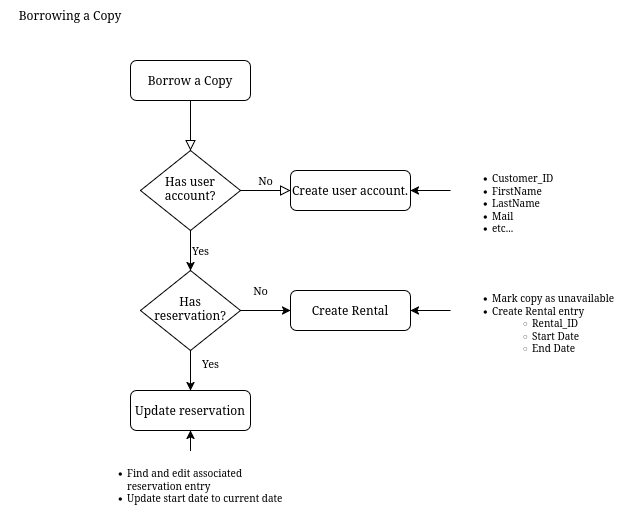

The diagram above was exported from draw.io. Its source (the exported page's mxGraphModel, read from the mxfile embedded in the PNG):
<mxGraphModel dx="815" dy="430" grid="1" gridSize="10" guides="1" tooltips="1" connect="1" arrows="1" fold="1" page="1" pageScale="1" pageWidth="827" pageHeight="1169" math="0" shadow="0">
  <root>
    <mxCell id="WIyWlLk6GJQsqaUBKTNV-0" />
    <mxCell id="WIyWlLk6GJQsqaUBKTNV-1" parent="WIyWlLk6GJQsqaUBKTNV-0" />
    <mxCell id="WIyWlLk6GJQsqaUBKTNV-2" value="" style="rounded=0;html=1;jettySize=auto;orthogonalLoop=1;fontSize=11;endArrow=block;endFill=0;endSize=8;strokeWidth=1;shadow=0;labelBackgroundColor=none;edgeStyle=orthogonalEdgeStyle;" parent="WIyWlLk6GJQsqaUBKTNV-1" source="WIyWlLk6GJQsqaUBKTNV-3" target="WIyWlLk6GJQsqaUBKTNV-6" edge="1">
      <mxGeometry relative="1" as="geometry" />
    </mxCell>
    <mxCell id="WIyWlLk6GJQsqaUBKTNV-3" value="Borrow a Copy" style="rounded=1;whiteSpace=wrap;html=1;fontSize=12;glass=0;strokeWidth=1;shadow=0;" parent="WIyWlLk6GJQsqaUBKTNV-1" vertex="1">
      <mxGeometry x="160" y="80" width="120" height="40" as="geometry" />
    </mxCell>
    <mxCell id="WIyWlLk6GJQsqaUBKTNV-5" value="No" style="edgeStyle=orthogonalEdgeStyle;rounded=0;html=1;jettySize=auto;orthogonalLoop=1;fontSize=11;endArrow=block;endFill=0;endSize=8;strokeWidth=1;shadow=0;labelBackgroundColor=none;" parent="WIyWlLk6GJQsqaUBKTNV-1" source="WIyWlLk6GJQsqaUBKTNV-6" target="WIyWlLk6GJQsqaUBKTNV-7" edge="1">
      <mxGeometry y="10" relative="1" as="geometry">
        <mxPoint as="offset" />
      </mxGeometry>
    </mxCell>
    <mxCell id="LSWfFTJaL9npInl02dD2-5" value="&lt;div&gt;Yes&lt;/div&gt;" style="edgeStyle=orthogonalEdgeStyle;rounded=0;orthogonalLoop=1;jettySize=auto;html=1;" edge="1" parent="WIyWlLk6GJQsqaUBKTNV-1" source="WIyWlLk6GJQsqaUBKTNV-6" target="LSWfFTJaL9npInl02dD2-4">
      <mxGeometry y="10" relative="1" as="geometry">
        <mxPoint as="offset" />
      </mxGeometry>
    </mxCell>
    <mxCell id="WIyWlLk6GJQsqaUBKTNV-6" value="Has user account?" style="rhombus;whiteSpace=wrap;html=1;shadow=0;fontFamily=Helvetica;fontSize=12;align=center;strokeWidth=1;spacing=6;spacingTop=-4;" parent="WIyWlLk6GJQsqaUBKTNV-1" vertex="1">
      <mxGeometry x="170" y="170" width="100" height="80" as="geometry" />
    </mxCell>
    <mxCell id="WIyWlLk6GJQsqaUBKTNV-7" value="Create user account." style="rounded=1;whiteSpace=wrap;html=1;fontSize=12;glass=0;strokeWidth=1;shadow=0;" parent="WIyWlLk6GJQsqaUBKTNV-1" vertex="1">
      <mxGeometry x="320" y="190" width="120" height="40" as="geometry" />
    </mxCell>
    <mxCell id="WIyWlLk6GJQsqaUBKTNV-11" value="Create Rental" style="rounded=1;whiteSpace=wrap;html=1;fontSize=12;glass=0;strokeWidth=1;shadow=0;" parent="WIyWlLk6GJQsqaUBKTNV-1" vertex="1">
      <mxGeometry x="320" y="310" width="120" height="40" as="geometry" />
    </mxCell>
    <mxCell id="LSWfFTJaL9npInl02dD2-0" value="Borrowing a Copy" style="text;strokeColor=none;align=center;fillColor=none;html=1;verticalAlign=middle;whiteSpace=wrap;rounded=0;" vertex="1" parent="WIyWlLk6GJQsqaUBKTNV-1">
      <mxGeometry x="30" y="20" width="140" height="30" as="geometry" />
    </mxCell>
    <mxCell id="LSWfFTJaL9npInl02dD2-12" value="" style="edgeStyle=orthogonalEdgeStyle;rounded=0;orthogonalLoop=1;jettySize=auto;html=1;" edge="1" parent="WIyWlLk6GJQsqaUBKTNV-1" source="LSWfFTJaL9npInl02dD2-3" target="WIyWlLk6GJQsqaUBKTNV-11">
      <mxGeometry relative="1" as="geometry" />
    </mxCell>
    <mxCell id="LSWfFTJaL9npInl02dD2-3" value="&lt;div&gt;&lt;ul&gt;&lt;li&gt;Mark copy as unavailable&lt;/li&gt;&lt;li&gt;Create Rental entry&lt;/li&gt;&lt;ul&gt;&lt;li&gt;Rental_ID&lt;/li&gt;&lt;li&gt;Start Date&lt;/li&gt;&lt;li&gt;End Date&lt;/li&gt;&lt;/ul&gt;&lt;/ul&gt;&lt;/div&gt;" style="text;strokeColor=none;align=left;fillColor=none;html=1;verticalAlign=top;whiteSpace=wrap;rounded=0;fontSize=10;" vertex="1" parent="WIyWlLk6GJQsqaUBKTNV-1">
      <mxGeometry x="480" y="295" width="180" height="70" as="geometry" />
    </mxCell>
    <mxCell id="LSWfFTJaL9npInl02dD2-7" value="&lt;div&gt;No&lt;/div&gt;" style="edgeStyle=orthogonalEdgeStyle;rounded=0;orthogonalLoop=1;jettySize=auto;html=1;" edge="1" parent="WIyWlLk6GJQsqaUBKTNV-1" source="LSWfFTJaL9npInl02dD2-4" target="WIyWlLk6GJQsqaUBKTNV-11">
      <mxGeometry x="-0.2" y="20" relative="1" as="geometry">
        <mxPoint as="offset" />
      </mxGeometry>
    </mxCell>
    <mxCell id="LSWfFTJaL9npInl02dD2-9" value="&lt;div&gt;Yes&lt;/div&gt;&lt;div&gt;&lt;br&gt;&lt;/div&gt;" style="edgeStyle=orthogonalEdgeStyle;rounded=0;orthogonalLoop=1;jettySize=auto;html=1;" edge="1" parent="WIyWlLk6GJQsqaUBKTNV-1" source="LSWfFTJaL9npInl02dD2-4" target="LSWfFTJaL9npInl02dD2-8">
      <mxGeometry y="20" relative="1" as="geometry">
        <mxPoint as="offset" />
      </mxGeometry>
    </mxCell>
    <mxCell id="LSWfFTJaL9npInl02dD2-4" value="Has reservation?" style="rhombus;whiteSpace=wrap;html=1;shadow=0;fontFamily=Helvetica;fontSize=12;align=center;strokeWidth=1;spacing=6;spacingTop=-4;" vertex="1" parent="WIyWlLk6GJQsqaUBKTNV-1">
      <mxGeometry x="170" y="290" width="100" height="80" as="geometry" />
    </mxCell>
    <mxCell id="LSWfFTJaL9npInl02dD2-8" value="Update reservation" style="rounded=1;whiteSpace=wrap;html=1;fontSize=12;glass=0;strokeWidth=1;shadow=0;" vertex="1" parent="WIyWlLk6GJQsqaUBKTNV-1">
      <mxGeometry x="160" y="410" width="120" height="40" as="geometry" />
    </mxCell>
    <mxCell id="LSWfFTJaL9npInl02dD2-13" value="" style="edgeStyle=orthogonalEdgeStyle;rounded=0;orthogonalLoop=1;jettySize=auto;html=1;" edge="1" parent="WIyWlLk6GJQsqaUBKTNV-1" source="LSWfFTJaL9npInl02dD2-11" target="LSWfFTJaL9npInl02dD2-8">
      <mxGeometry relative="1" as="geometry" />
    </mxCell>
    <mxCell id="LSWfFTJaL9npInl02dD2-11" value="&lt;div&gt;&lt;ul&gt;&lt;li&gt;Find and edit associated reservation entry&lt;/li&gt;&lt;li&gt;Update start date to current date&lt;/li&gt;&lt;/ul&gt;&lt;/div&gt;" style="text;strokeColor=none;align=left;fillColor=none;html=1;verticalAlign=top;whiteSpace=wrap;rounded=0;fontSize=10;" vertex="1" parent="WIyWlLk6GJQsqaUBKTNV-1">
      <mxGeometry x="115" y="470" width="210" height="70" as="geometry" />
    </mxCell>
    <mxCell id="LSWfFTJaL9npInl02dD2-15" value="" style="edgeStyle=orthogonalEdgeStyle;rounded=0;orthogonalLoop=1;jettySize=auto;html=1;" edge="1" parent="WIyWlLk6GJQsqaUBKTNV-1" source="LSWfFTJaL9npInl02dD2-14" target="WIyWlLk6GJQsqaUBKTNV-7">
      <mxGeometry relative="1" as="geometry" />
    </mxCell>
    <mxCell id="LSWfFTJaL9npInl02dD2-14" value="&lt;ul&gt;&lt;li&gt;Customer_ID&lt;/li&gt;&lt;li&gt;FirstName&lt;/li&gt;&lt;li&gt;LastName&lt;/li&gt;&lt;li&gt;Mail&lt;/li&gt;&lt;li&gt;etc...&lt;/li&gt;&lt;/ul&gt;" style="text;strokeColor=none;align=left;fillColor=none;html=1;verticalAlign=top;whiteSpace=wrap;rounded=0;fontSize=10;" vertex="1" parent="WIyWlLk6GJQsqaUBKTNV-1">
      <mxGeometry x="480" y="175" width="160" height="70" as="geometry" />
    </mxCell>
  </root>
</mxGraphModel>